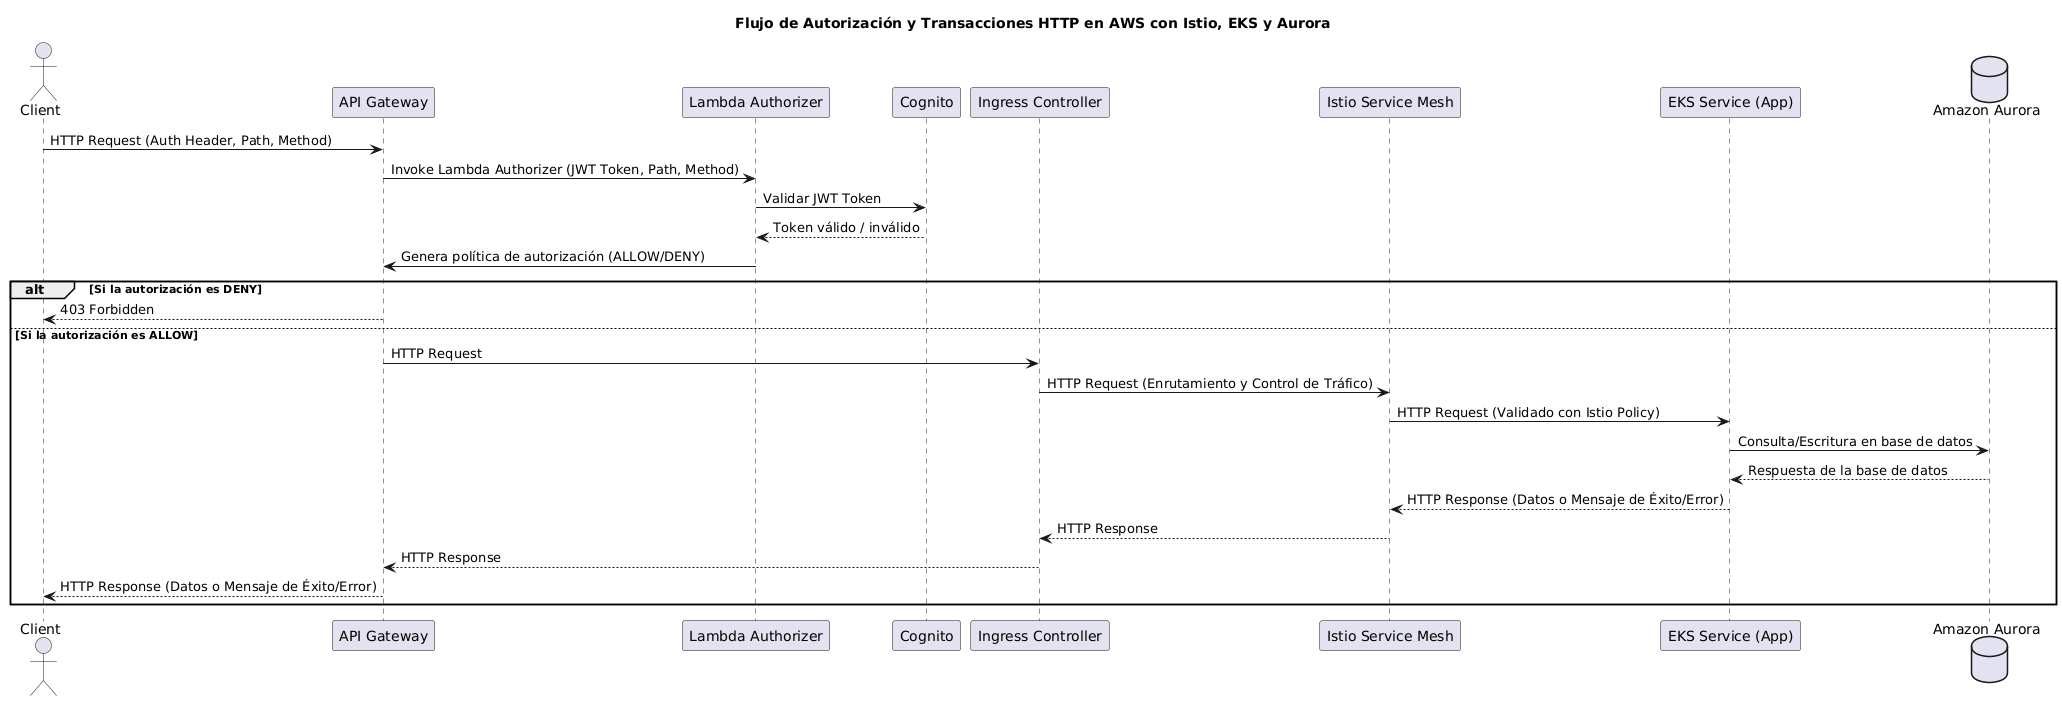

The diagram above was rendered by PlantUML. Its source (embedded in the PNG):
@startuml
title Flujo de Autorización y Transacciones HTTP en AWS con Istio, EKS y Aurora

actor Client
participant "API Gateway" as APIGW
participant "Lambda Authorizer" as LambdaAuth
participant "Cognito" as Cognito
participant "Ingress Controller" as Ingress
participant "Istio Service Mesh" as Istio
participant "EKS Service (App)" as App
database "Amazon Aurora" as Aurora

' Inicio del flujo de autorización
Client -> APIGW: HTTP Request (Auth Header, Path, Method)
APIGW -> LambdaAuth: Invoke Lambda Authorizer (JWT Token, Path, Method)
LambdaAuth -> Cognito: Validar JWT Token
Cognito --> LambdaAuth: Token válido / inválido
LambdaAuth -> APIGW: Genera política de autorización (ALLOW/DENY)

alt Si la autorización es DENY
    APIGW --> Client: 403 Forbidden
else Si la autorización es ALLOW
    APIGW -> Ingress: HTTP Request

    ' Flujo de Ingreso a Kubernetes
    Ingress -> Istio: HTTP Request (Enrutamiento y Control de Tráfico)
    Istio -> App: HTTP Request (Validado con Istio Policy)

    ' Comunicación con Amazon Aurora
    App -> Aurora: Consulta/Escritura en base de datos
    Aurora --> App: Respuesta de la base de datos

    ' Respuesta al Cliente
    App --> Istio: HTTP Response (Datos o Mensaje de Éxito/Error)
    Istio --> Ingress: HTTP Response
    Ingress --> APIGW: HTTP Response
    APIGW --> Client: HTTP Response (Datos o Mensaje de Éxito/Error)
end
@enduml